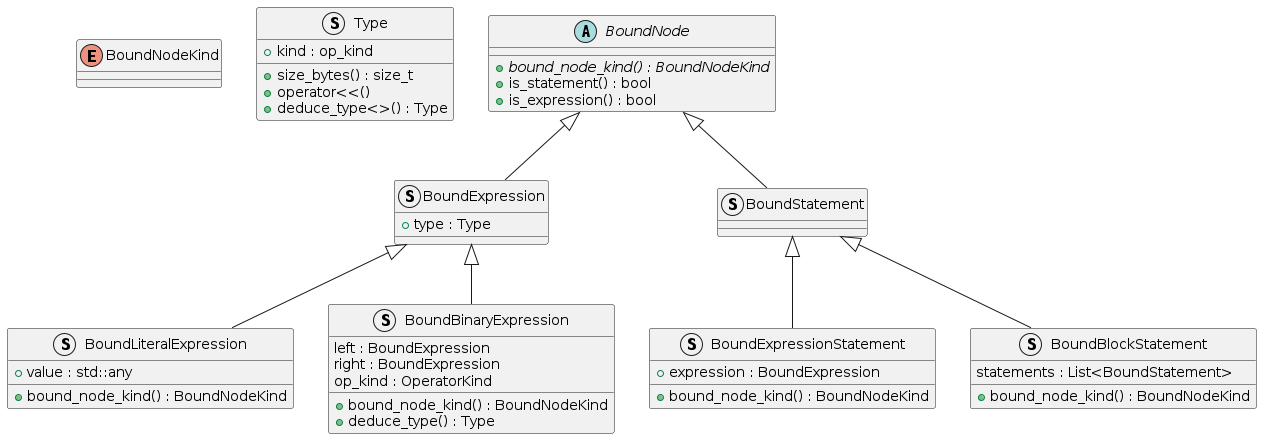

The diagram above was rendered by PlantUML. Its source (embedded in the PNG):
@startuml class

enum BoundNodeKind
struct Type{
    + kind : op_kind
    + size_bytes() : size_t
    + operator<<()
    + deduce_type<>() : Type
}


abstract BoundNode {
    {abstract} + bound_node_kind() : BoundNodeKind 
    + is_statement() : bool 
    + is_expression() : bool 
}

struct BoundExpression{
    + type : Type
}

struct BoundStatement

struct BoundExpressionStatement{
    + expression : BoundExpression
    + bound_node_kind() : BoundNodeKind 
}

struct BoundBlockStatement{
    statements : List<BoundStatement>
    + bound_node_kind() : BoundNodeKind
}

struct BoundLiteralExpression {
    + value : std::any
    + bound_node_kind() : BoundNodeKind
}

struct BoundBinaryExpression{
    left : BoundExpression
    right : BoundExpression
    op_kind : OperatorKind

    + bound_node_kind() : BoundNodeKind
    + deduce_type() : Type

}

BoundNode <|-- BoundStatement
BoundStatement <|-- BoundExpressionStatement
BoundStatement <|-- BoundBlockStatement


BoundNode <|-- BoundExpression
BoundExpression <|-- BoundLiteralExpression
BoundExpression <|-- BoundBinaryExpression


@enduml